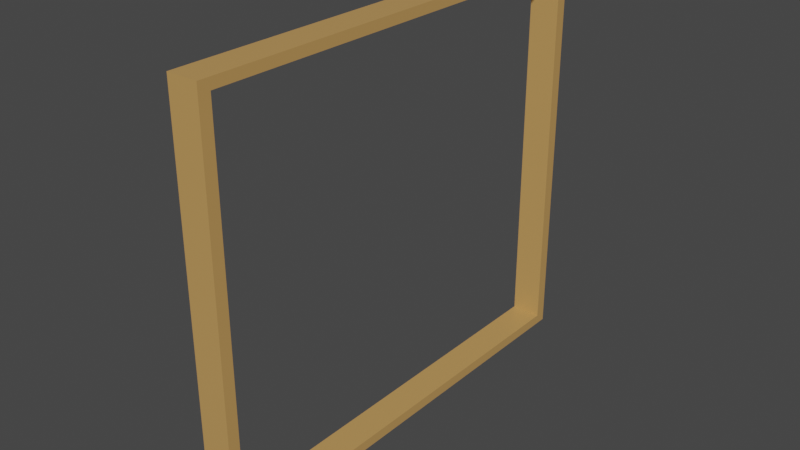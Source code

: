 # Source: 13x15Frame.blend  (saved by Blender 2.90.8; exported with 4.5.12 LTS)
import bpy
from mathutils import Matrix  # noqa: F401  (used for matrix-valued properties, if any)

bpy.ops.wm.read_factory_settings(use_empty=True)
scene = bpy.context.scene
scene.name = 'Scene'

# ---- collections
col_collection = bpy.data.collections.new('Collection'); scene.collection.children.link(col_collection)

# ---- materials (node trees are filled in below, after node groups)
mat_doorframe = bpy.data.materials.new('DoorFrame')
mat_doorframe.alpha_threshold = 0.0
mat_doorframe.use_transparent_shadow = False
mat_doorframe.line_color = (0.0, 0.0, 0.0, 1.0)

# ---- material node trees
mat_doorframe.use_nodes = True; mat_doorframe.node_tree.nodes.clear()
_N = mat_doorframe.node_tree.nodes; _L = mat_doorframe.node_tree.links
n0 = _N.new('ShaderNodeOutputMaterial'); n0.name = 'Material Output'; n0.location = (300, 300)
n1 = _N.new('ShaderNodeBsdfPrincipled'); n1.name = 'Principled BSDF'; n1.location = (10, 300)
n1.distribution = 'GGX'
n1.subsurface_method = 'BURLEY'
n1.inputs[0].default_value = (0.5711, 0.3185, 0.1046, 1.0)
n1.inputs[2].default_value = 0.4
n1.inputs[3].default_value = 1.45
n1.inputs[27].default_value = (0.0, 0.0, 0.0, 1.0)
n1.inputs[28].default_value = 1.0
_L.new(n1.outputs[0], n0.inputs[0])
n0.is_active_output = True

# ---- world
world_world = bpy.data.worlds.new('World'); scene.world = world_world
world_world.use_nodes = True; world_world.node_tree.nodes.clear()
_N = world_world.node_tree.nodes; _L = world_world.node_tree.links
n0 = _N.new('ShaderNodeOutputWorld'); n0.name = 'World Output'; n0.location = (300, 300)
n1 = _N.new('ShaderNodeBackground'); n1.name = 'Background'; n1.location = (10, 300)
n1.inputs[0].default_value = (0.05088, 0.05088, 0.05088, 1.0)
_L.new(n1.outputs[0], n0.inputs[0])
n0.is_active_output = True
world_world.color = (0.05088, 0.05088, 0.05088)
world_world.use_sun_shadow = False
world_world.sun_shadow_jitter_overblur = 0.0

# ---- meshes
me_cube = bpy.data.meshes.new('Cube')
me_cube.from_pydata([(1.0, 1.0, 1.0), (1.0, 1.0, -1.038), (1.0, -1.0, 1.0), (1.0, -1.0, -1.038), (-1.0, 1.0, 1.0), (-1.0, 1.0, -1.038), (-1.0, -1.0, 1.0), (-1.0, -1.0, -1.038), (-1.0, 0.95, -0.9885), (-1.0, -0.95, -0.9885), (1.0, 0.95, 0.95), (1.0, 0.95, -0.9885), (-1.0, -0.95, 0.95), (1.0, -0.95, 0.95), (1.0, -0.95, -0.9885), (-1.0, 0.95, 0.95)], [], [(0, 4, 6, 2), (3, 2, 6, 7), (3, 1, 11, 14), (5, 1, 3, 7), (1, 0, 10, 11), (5, 4, 0, 1), (5, 7, 9, 8), (6, 4, 15, 12), (0, 2, 13, 10), (4, 5, 8, 15), (7, 6, 12, 9), (2, 3, 14, 13), (9, 12, 13, 14), (8, 9, 14, 11), (11, 10, 15, 8), (10, 13, 12, 15)])
_uv = me_cube.uv_layers.new(name='UVMap')
_uv.uv.foreach_set('vector', [0.625, 0.5, 0.875, 0.5, 0.875, 0.75, 0.625, 0.75, 0.375, 0.75, 0.625, 0.75, 0.625, 1.0, 0.375, 1.0, 0.375, 0.75, 0.375, 0.5, 0.375, 0.5, 0.375, 0.75, 0.125, 0.5, 0.375, 0.5, 0.375, 0.75, 0.125, 0.75, 0.375, 0.5, 0.625, 0.5, 0.625, 0.5, 0.375, 0.5, 0.375, 0.25, 0.625, 0.25, 0.625, 0.5, 0.375, 0.5, 0.125, 0.5, 0.125, 0.75, 0.125, 0.75, 0.125, 0.5, 0.875, 0.75, 0.875, 0.5, 0.875, 0.5, 0.875, 0.75, 0.625, 0.5, 0.625, 0.75, 0.625, 0.75, 0.625, 0.5, 0.625, 0.25, 0.375, 0.25, 0.375, 0.25, 0.625, 0.25, 0.375, 1.0, 0.625, 1.0, 0.625, 1.0, 0.375, 1.0, 0.625, 0.75, 0.375, 0.75, 0.375, 0.75, 0.625, 0.75, 0.375, 1.0, 0.625, 1.0, 0.625, 0.75, 0.375, 0.75, 0.125, 0.5, 0.375, 1.0, 0.375, 0.75, 0.375, 0.5, 0.375, 0.5, 0.625, 0.5, 0.625, 0.25, 0.125, 0.5, 0.625, 0.5, 0.625, 0.75, 0.875, 0.75, 0.625, 0.25])
me_cube.materials.append(mat_doorframe)
me_cube.use_remesh_preserve_volume = False
me_cube.use_remesh_preserve_attributes = False
me_cube.use_mirror_vertex_groups = False
me_cube.update()

# ---- objects
ob_cube = bpy.data.objects.new('Cube', me_cube)

# ---- transforms, parenting, visibility, modifiers, constraints
ob_cube.location = (0.0, 0.0, 0.0)
ob_cube.scale = (0.1, 1.5, 1.3)
ob_cube.lock_rotations_4d = False
ob_cube.empty_display_type = 'ARROWS'
ob_cube.lineart.crease_threshold = 0.0

# ---- collection membership
col_collection.objects.link(ob_cube)

# ---- scene / render settings (as saved in the file)
scene.frame_start = 1; scene.frame_end = 250; scene.frame_set(1)
scene.render.engine = 'BLENDER_EEVEE_NEXT'
scene.cycles.use_denoising = False
scene.cycles.samples = 128
scene.cycles.sampling_pattern = 'TABULATED_SOBOL'
scene.cycles.use_adaptive_sampling = False
scene.cycles.use_light_tree = False
scene.view_settings.view_transform = 'Filmic'
bpy.context.view_layer.update()

# ---- added for rendering (the .blend has no active camera and no usable light): camera, sun
cam_auto = bpy.data.cameras.new('AutoCamera')
cam_auto.lens = 50.0
cam_auto.sensor_width = 36.0
cam_auto.clip_end = 1000.0
ob_auto_camera = bpy.data.objects.new('AutoCamera', cam_auto)
scene.collection.objects.link(ob_auto_camera)
ob_auto_camera.location = (3.70812, -4.44975, 2.9415)
ob_auto_camera.rotation_euler = (1.09748, -7.21219e-08, 0.694738)
scene.camera = ob_auto_camera
light_auto_sun = bpy.data.lights.new('AutoSun', 'SUN')
light_auto_sun.energy = 3.0
light_auto_sun.angle = 0.0523599
ob_auto_sun = bpy.data.objects.new('AutoSun', light_auto_sun)
scene.collection.objects.link(ob_auto_sun)
ob_auto_sun.rotation_euler = (0.872665, 0.174533, 0.523599)
bpy.context.view_layer.update()
